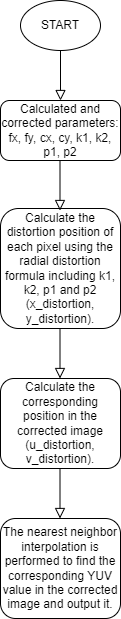

The diagram above was exported from draw.io. Its source (the exported page's mxGraphModel, read from the mxfile embedded in the PNG):
<mxGraphModel dx="941" dy="644" grid="1" gridSize="10" guides="1" tooltips="1" connect="1" arrows="1" fold="1" page="1" pageScale="1" pageWidth="827" pageHeight="1169" math="0" shadow="0">
  <root>
    <mxCell id="WIyWlLk6GJQsqaUBKTNV-0" />
    <mxCell id="WIyWlLk6GJQsqaUBKTNV-1" parent="WIyWlLk6GJQsqaUBKTNV-0" />
    <mxCell id="WIyWlLk6GJQsqaUBKTNV-2" value="" style="rounded=0;html=1;jettySize=auto;orthogonalLoop=1;fontSize=11;endArrow=block;endFill=0;endSize=8;strokeWidth=1;shadow=0;labelBackgroundColor=none;edgeStyle=orthogonalEdgeStyle;" parent="WIyWlLk6GJQsqaUBKTNV-1" edge="1">
      <mxGeometry relative="1" as="geometry">
        <mxPoint x="220" y="142" as="sourcePoint" />
        <mxPoint x="220" y="192" as="targetPoint" />
      </mxGeometry>
    </mxCell>
    <mxCell id="WIyWlLk6GJQsqaUBKTNV-11" value="Calculate the distortion position of each pixel using the radial distortion formula including k1, k2, p1 and p2 (x_distortion, y_distortion)." style="rounded=1;whiteSpace=wrap;html=1;fontSize=12;glass=0;strokeWidth=1;shadow=0;" parent="WIyWlLk6GJQsqaUBKTNV-1" vertex="1">
      <mxGeometry x="160" y="300" width="120" height="120" as="geometry" />
    </mxCell>
    <mxCell id="VnohjKs7mLstCkv4CQXC-0" value="START" style="ellipse;whiteSpace=wrap;html=1;" parent="WIyWlLk6GJQsqaUBKTNV-1" vertex="1">
      <mxGeometry x="180" y="92" width="80" height="50" as="geometry" />
    </mxCell>
    <mxCell id="VnohjKs7mLstCkv4CQXC-3" value="Calculated and corrected parameters: fx, fy, cx, cy, k1, k2, p1, p2" style="rounded=1;whiteSpace=wrap;html=1;" parent="WIyWlLk6GJQsqaUBKTNV-1" vertex="1">
      <mxGeometry x="160" y="192" width="120" height="60" as="geometry" />
    </mxCell>
    <mxCell id="VnohjKs7mLstCkv4CQXC-6" value="" style="rounded=0;html=1;jettySize=auto;orthogonalLoop=1;fontSize=11;endArrow=block;endFill=0;endSize=8;strokeWidth=1;shadow=0;labelBackgroundColor=none;edgeStyle=orthogonalEdgeStyle;" parent="WIyWlLk6GJQsqaUBKTNV-1" edge="1">
      <mxGeometry relative="1" as="geometry">
        <mxPoint x="219.5" y="252" as="sourcePoint" />
        <mxPoint x="219.5" y="302" as="targetPoint" />
      </mxGeometry>
    </mxCell>
    <mxCell id="VnohjKs7mLstCkv4CQXC-8" value="Calculate the corresponding position in the corrected image (u_distortion, v_distortion)." style="rounded=1;whiteSpace=wrap;html=1;fontSize=12;glass=0;strokeWidth=1;shadow=0;" parent="WIyWlLk6GJQsqaUBKTNV-1" vertex="1">
      <mxGeometry x="160" y="470" width="120" height="90" as="geometry" />
    </mxCell>
    <mxCell id="VnohjKs7mLstCkv4CQXC-9" value="" style="rounded=0;html=1;jettySize=auto;orthogonalLoop=1;fontSize=11;endArrow=block;endFill=0;endSize=8;strokeWidth=1;shadow=0;labelBackgroundColor=none;edgeStyle=orthogonalEdgeStyle;" parent="WIyWlLk6GJQsqaUBKTNV-1" edge="1">
      <mxGeometry relative="1" as="geometry">
        <mxPoint x="219.5" y="420" as="sourcePoint" />
        <mxPoint x="219.5" y="470" as="targetPoint" />
      </mxGeometry>
    </mxCell>
    <mxCell id="VnohjKs7mLstCkv4CQXC-10" value="The nearest neighbor interpolation is performed to find the corresponding YUV value in the corrected image and output it." style="rounded=1;whiteSpace=wrap;html=1;fontSize=12;glass=0;strokeWidth=1;shadow=0;" parent="WIyWlLk6GJQsqaUBKTNV-1" vertex="1">
      <mxGeometry x="160" y="610" width="120" height="100" as="geometry" />
    </mxCell>
    <mxCell id="VnohjKs7mLstCkv4CQXC-11" value="" style="rounded=0;html=1;jettySize=auto;orthogonalLoop=1;fontSize=11;endArrow=block;endFill=0;endSize=8;strokeWidth=1;shadow=0;labelBackgroundColor=none;edgeStyle=orthogonalEdgeStyle;" parent="WIyWlLk6GJQsqaUBKTNV-1" edge="1">
      <mxGeometry relative="1" as="geometry">
        <mxPoint x="219.5" y="560" as="sourcePoint" />
        <mxPoint x="219.5" y="610" as="targetPoint" />
      </mxGeometry>
    </mxCell>
  </root>
</mxGraphModel>